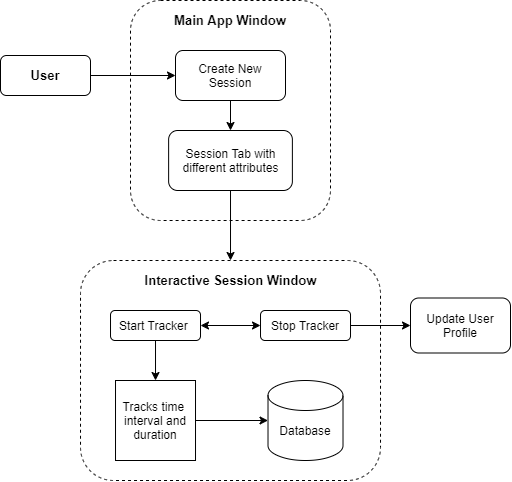

The diagram above was exported from draw.io. Its source (the exported page's mxGraphModel, read from the mxfile embedded in the PNG):
<mxGraphModel dx="1574" dy="877" grid="1" gridSize="10" guides="1" tooltips="1" connect="1" arrows="1" fold="1" page="1" pageScale="1" pageWidth="1100" pageHeight="850" math="0" shadow="0">
  <root>
    <mxCell id="0" />
    <mxCell id="1" parent="0" />
    <mxCell id="DPFQAbyCQO9bMJUoCrRV-6" value="" style="rounded=1;whiteSpace=wrap;html=1;dashed=1;" vertex="1" parent="1">
      <mxGeometry x="300" y="180" width="200" height="220" as="geometry" />
    </mxCell>
    <mxCell id="DPFQAbyCQO9bMJUoCrRV-15" value="" style="edgeStyle=orthogonalEdgeStyle;rounded=0;orthogonalLoop=1;jettySize=auto;html=1;" edge="1" parent="1" source="DPFQAbyCQO9bMJUoCrRV-1" target="DPFQAbyCQO9bMJUoCrRV-7">
      <mxGeometry relative="1" as="geometry" />
    </mxCell>
    <mxCell id="DPFQAbyCQO9bMJUoCrRV-25" value="" style="edgeStyle=orthogonalEdgeStyle;rounded=0;orthogonalLoop=1;jettySize=auto;html=1;entryX=0.5;entryY=0;entryDx=0;entryDy=0;" edge="1" parent="1" source="DPFQAbyCQO9bMJUoCrRV-7" target="DPFQAbyCQO9bMJUoCrRV-17">
      <mxGeometry relative="1" as="geometry">
        <mxPoint x="400" y="290" as="targetPoint" />
        <Array as="points" />
      </mxGeometry>
    </mxCell>
    <mxCell id="DPFQAbyCQO9bMJUoCrRV-28" value="" style="group;fillColor=#ffffff;" vertex="1" connectable="0" parent="1">
      <mxGeometry x="170" y="235" width="90" height="40" as="geometry" />
    </mxCell>
    <mxCell id="DPFQAbyCQO9bMJUoCrRV-1" value="" style="rounded=1;whiteSpace=wrap;html=1;" vertex="1" parent="DPFQAbyCQO9bMJUoCrRV-28">
      <mxGeometry width="90" height="40" as="geometry" />
    </mxCell>
    <mxCell id="DPFQAbyCQO9bMJUoCrRV-2" value="&lt;font size=&quot;1&quot;&gt;&lt;b style=&quot;font-size: 13px&quot;&gt;User&lt;/b&gt;&lt;/font&gt;" style="text;html=1;strokeColor=none;fillColor=none;align=center;verticalAlign=middle;whiteSpace=wrap;rounded=0;" vertex="1" parent="DPFQAbyCQO9bMJUoCrRV-28">
      <mxGeometry x="25" y="10" width="40" height="20" as="geometry" />
    </mxCell>
    <mxCell id="DPFQAbyCQO9bMJUoCrRV-30" value="" style="group" vertex="1" connectable="0" parent="1">
      <mxGeometry x="345" y="230" width="110" height="50" as="geometry" />
    </mxCell>
    <mxCell id="DPFQAbyCQO9bMJUoCrRV-7" value="" style="rounded=1;whiteSpace=wrap;html=1;" vertex="1" parent="DPFQAbyCQO9bMJUoCrRV-30">
      <mxGeometry width="110" height="50" as="geometry" />
    </mxCell>
    <mxCell id="DPFQAbyCQO9bMJUoCrRV-8" value="Create New Session" style="text;html=1;strokeColor=none;fillColor=none;align=center;verticalAlign=middle;whiteSpace=wrap;rounded=0;dashed=1;" vertex="1" parent="DPFQAbyCQO9bMJUoCrRV-30">
      <mxGeometry x="10.009999999999991" y="5" width="90" height="40" as="geometry" />
    </mxCell>
    <mxCell id="DPFQAbyCQO9bMJUoCrRV-31" value="" style="group" vertex="1" connectable="0" parent="1">
      <mxGeometry x="338.13" y="310" width="123.75" height="60" as="geometry" />
    </mxCell>
    <mxCell id="DPFQAbyCQO9bMJUoCrRV-17" value="" style="rounded=1;whiteSpace=wrap;html=1;" vertex="1" parent="DPFQAbyCQO9bMJUoCrRV-31">
      <mxGeometry width="123.75" height="60" as="geometry" />
    </mxCell>
    <mxCell id="DPFQAbyCQO9bMJUoCrRV-18" value="Session Tab with different attributes&lt;br&gt;" style="text;html=1;strokeColor=none;fillColor=none;align=center;verticalAlign=middle;whiteSpace=wrap;rounded=0;" vertex="1" parent="DPFQAbyCQO9bMJUoCrRV-31">
      <mxGeometry x="10.620000000000005" y="10" width="102.5" height="40" as="geometry" />
    </mxCell>
    <mxCell id="DPFQAbyCQO9bMJUoCrRV-46" value="&lt;font style=&quot;font-size: 13px&quot;&gt;&lt;b&gt;Main App Window&lt;/b&gt;&lt;/font&gt;" style="text;html=1;strokeColor=none;fillColor=none;align=center;verticalAlign=middle;whiteSpace=wrap;rounded=0;shadow=0;" vertex="1" parent="1">
      <mxGeometry x="340.01" y="190" width="119.99" height="20" as="geometry" />
    </mxCell>
    <mxCell id="DPFQAbyCQO9bMJUoCrRV-64" value="" style="group" vertex="1" connectable="0" parent="1">
      <mxGeometry x="250.01" y="440" width="300" height="220" as="geometry" />
    </mxCell>
    <mxCell id="DPFQAbyCQO9bMJUoCrRV-32" value="" style="rounded=1;whiteSpace=wrap;html=1;dashed=1;" vertex="1" parent="DPFQAbyCQO9bMJUoCrRV-64">
      <mxGeometry width="300" height="220" as="geometry" />
    </mxCell>
    <mxCell id="DPFQAbyCQO9bMJUoCrRV-33" value="&lt;b&gt;&lt;font style=&quot;font-size: 13px&quot;&gt;Interactive Session Window&lt;/font&gt;&lt;/b&gt;" style="text;html=1;strokeColor=none;fillColor=none;align=center;verticalAlign=middle;whiteSpace=wrap;rounded=0;shadow=0;" vertex="1" parent="DPFQAbyCQO9bMJUoCrRV-64">
      <mxGeometry x="52.5" y="10" width="195" height="20" as="geometry" />
    </mxCell>
    <mxCell id="DPFQAbyCQO9bMJUoCrRV-47" value="" style="group" vertex="1" connectable="0" parent="DPFQAbyCQO9bMJUoCrRV-64">
      <mxGeometry x="30" y="50" width="90" height="30" as="geometry" />
    </mxCell>
    <mxCell id="DPFQAbyCQO9bMJUoCrRV-35" value="" style="rounded=1;whiteSpace=wrap;html=1;shadow=0;" vertex="1" parent="DPFQAbyCQO9bMJUoCrRV-47">
      <mxGeometry width="90" height="30" as="geometry" />
    </mxCell>
    <mxCell id="DPFQAbyCQO9bMJUoCrRV-44" value="&lt;font style=&quot;font-size: 12px&quot;&gt;Start Tracker&amp;nbsp;&lt;/font&gt;" style="text;html=1;strokeColor=none;fillColor=none;align=center;verticalAlign=middle;whiteSpace=wrap;rounded=0;shadow=0;" vertex="1" parent="DPFQAbyCQO9bMJUoCrRV-47">
      <mxGeometry x="5" y="5" width="80" height="20" as="geometry" />
    </mxCell>
    <mxCell id="DPFQAbyCQO9bMJUoCrRV-48" value="" style="group" vertex="1" connectable="0" parent="DPFQAbyCQO9bMJUoCrRV-64">
      <mxGeometry x="180" y="50" width="90" height="30" as="geometry" />
    </mxCell>
    <mxCell id="DPFQAbyCQO9bMJUoCrRV-36" value="" style="rounded=1;whiteSpace=wrap;html=1;shadow=0;" vertex="1" parent="DPFQAbyCQO9bMJUoCrRV-48">
      <mxGeometry width="90" height="30" as="geometry" />
    </mxCell>
    <mxCell id="DPFQAbyCQO9bMJUoCrRV-45" value="&lt;font style=&quot;font-size: 12px&quot;&gt;Stop Tracker&lt;/font&gt;" style="text;html=1;strokeColor=none;fillColor=none;align=center;verticalAlign=middle;whiteSpace=wrap;rounded=0;shadow=0;" vertex="1" parent="DPFQAbyCQO9bMJUoCrRV-48">
      <mxGeometry x="5" y="5" width="80" height="20" as="geometry" />
    </mxCell>
    <mxCell id="DPFQAbyCQO9bMJUoCrRV-43" value="" style="endArrow=classic;startArrow=classic;html=1;exitX=1;exitY=0.5;exitDx=0;exitDy=0;entryX=0;entryY=0.5;entryDx=0;entryDy=0;" edge="1" parent="DPFQAbyCQO9bMJUoCrRV-64" source="DPFQAbyCQO9bMJUoCrRV-35" target="DPFQAbyCQO9bMJUoCrRV-36">
      <mxGeometry width="50" height="50" relative="1" as="geometry">
        <mxPoint x="130" y="135" as="sourcePoint" />
        <mxPoint x="180" y="85" as="targetPoint" />
      </mxGeometry>
    </mxCell>
    <mxCell id="DPFQAbyCQO9bMJUoCrRV-50" value="" style="whiteSpace=wrap;html=1;aspect=fixed;rounded=0;shadow=0;fillColor=none;" vertex="1" parent="DPFQAbyCQO9bMJUoCrRV-64">
      <mxGeometry x="35" y="120" width="80" height="80" as="geometry" />
    </mxCell>
    <mxCell id="DPFQAbyCQO9bMJUoCrRV-51" value="" style="edgeStyle=orthogonalEdgeStyle;rounded=0;orthogonalLoop=1;jettySize=auto;html=1;" edge="1" parent="DPFQAbyCQO9bMJUoCrRV-64" target="DPFQAbyCQO9bMJUoCrRV-50">
      <mxGeometry relative="1" as="geometry">
        <mxPoint x="75" y="80" as="sourcePoint" />
      </mxGeometry>
    </mxCell>
    <mxCell id="DPFQAbyCQO9bMJUoCrRV-55" value="Tracks time&amp;nbsp;&lt;br&gt;interval and duration" style="text;html=1;strokeColor=none;fillColor=none;align=center;verticalAlign=middle;whiteSpace=wrap;rounded=0;shadow=0;" vertex="1" parent="DPFQAbyCQO9bMJUoCrRV-64">
      <mxGeometry x="35" y="135" width="80" height="50" as="geometry" />
    </mxCell>
    <mxCell id="DPFQAbyCQO9bMJUoCrRV-56" value="" style="shape=cylinder3;whiteSpace=wrap;html=1;boundedLbl=1;backgroundOutline=1;size=15;rounded=0;shadow=0;fillColor=none;" vertex="1" parent="DPFQAbyCQO9bMJUoCrRV-64">
      <mxGeometry x="187.5" y="120" width="75" height="80" as="geometry" />
    </mxCell>
    <mxCell id="DPFQAbyCQO9bMJUoCrRV-59" value="" style="edgeStyle=orthogonalEdgeStyle;rounded=0;orthogonalLoop=1;jettySize=auto;html=1;" edge="1" parent="DPFQAbyCQO9bMJUoCrRV-64" source="DPFQAbyCQO9bMJUoCrRV-55" target="DPFQAbyCQO9bMJUoCrRV-56">
      <mxGeometry relative="1" as="geometry" />
    </mxCell>
    <mxCell id="DPFQAbyCQO9bMJUoCrRV-63" value="Database" style="text;html=1;strokeColor=none;fillColor=none;align=center;verticalAlign=middle;whiteSpace=wrap;rounded=0;shadow=0;" vertex="1" parent="DPFQAbyCQO9bMJUoCrRV-64">
      <mxGeometry x="205" y="160" width="40" height="20" as="geometry" />
    </mxCell>
    <mxCell id="DPFQAbyCQO9bMJUoCrRV-65" value="" style="edgeStyle=orthogonalEdgeStyle;rounded=0;orthogonalLoop=1;jettySize=auto;html=1;entryX=0.5;entryY=0;entryDx=0;entryDy=0;entryPerimeter=0;exitX=0.5;exitY=1;exitDx=0;exitDy=0;" edge="1" parent="1" source="DPFQAbyCQO9bMJUoCrRV-17" target="DPFQAbyCQO9bMJUoCrRV-32">
      <mxGeometry relative="1" as="geometry" />
    </mxCell>
    <mxCell id="DPFQAbyCQO9bMJUoCrRV-69" value="" style="edgeStyle=orthogonalEdgeStyle;rounded=0;orthogonalLoop=1;jettySize=auto;html=1;exitX=1;exitY=0.5;exitDx=0;exitDy=0;" edge="1" parent="1" source="DPFQAbyCQO9bMJUoCrRV-36" target="DPFQAbyCQO9bMJUoCrRV-68">
      <mxGeometry relative="1" as="geometry" />
    </mxCell>
    <mxCell id="DPFQAbyCQO9bMJUoCrRV-70" value="" style="group" vertex="1" connectable="0" parent="1">
      <mxGeometry x="580" y="477.5" width="100" height="55" as="geometry" />
    </mxCell>
    <mxCell id="DPFQAbyCQO9bMJUoCrRV-67" value="&lt;font style=&quot;font-size: 12px&quot;&gt;Update User Profile&lt;/font&gt;" style="text;html=1;strokeColor=none;fillColor=none;align=center;verticalAlign=middle;whiteSpace=wrap;rounded=0;shadow=0;" vertex="1" parent="DPFQAbyCQO9bMJUoCrRV-70">
      <mxGeometry x="5" y="2.5" width="90" height="50" as="geometry" />
    </mxCell>
    <mxCell id="DPFQAbyCQO9bMJUoCrRV-68" value="" style="rounded=1;whiteSpace=wrap;html=1;shadow=0;fillColor=none;" vertex="1" parent="DPFQAbyCQO9bMJUoCrRV-70">
      <mxGeometry width="100" height="55" as="geometry" />
    </mxCell>
  </root>
</mxGraphModel>